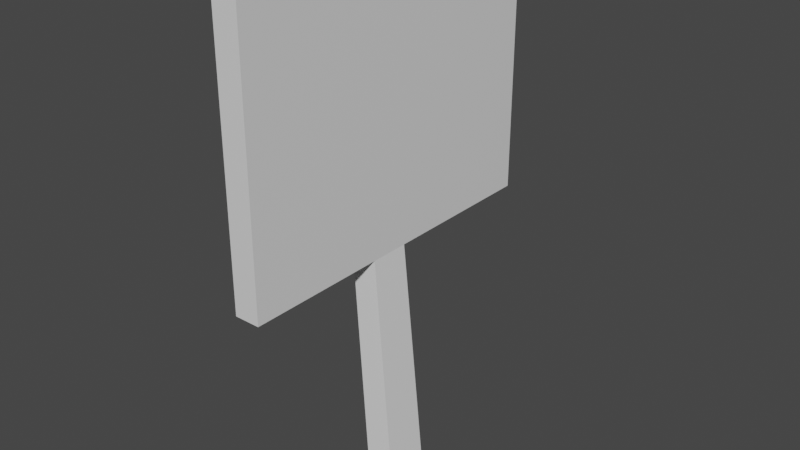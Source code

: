 # Source: Sign.blend  (saved by Blender 2.82.7; exported with 4.5.12 LTS)
import bpy
from mathutils import Matrix  # noqa: F401  (used for matrix-valued properties, if any)

bpy.ops.wm.read_factory_settings(use_empty=True)
scene = bpy.context.scene
scene.name = 'Scene'

# ---- collections
col_collection = bpy.data.collections.new('Collection'); scene.collection.children.link(col_collection)

# ---- materials (node trees are filled in below, after node groups)
mat_material = bpy.data.materials.new('Material')
mat_material.alpha_threshold = 0.0
mat_material.use_transparent_shadow = False
mat_material.line_color = (0.0, 0.0, 0.0, 1.0)

# ---- material node trees
mat_material.use_nodes = True; mat_material.node_tree.nodes.clear()
_N = mat_material.node_tree.nodes; _L = mat_material.node_tree.links
n0 = _N.new('ShaderNodeOutputMaterial'); n0.name = 'Material Output'; n0.location = (300, 300)
n1 = _N.new('ShaderNodeBsdfPrincipled'); n1.name = 'Principled BSDF'; n1.location = (10, 300)
n1.distribution = 'GGX'
n1.subsurface_method = 'BURLEY'
n1.inputs[2].default_value = 0.4
n1.inputs[3].default_value = 1.45
n1.inputs[27].default_value = (0.0, 0.0, 0.0, 1.0)
n1.inputs[28].default_value = 1.0
_L.new(n1.outputs[0], n0.inputs[0])
n0.is_active_output = True

# ---- world
world_world = bpy.data.worlds.new('World'); scene.world = world_world
world_world.use_nodes = True; world_world.node_tree.nodes.clear()
_N = world_world.node_tree.nodes; _L = world_world.node_tree.links
n0 = _N.new('ShaderNodeOutputWorld'); n0.name = 'World Output'; n0.location = (300, 300)
n1 = _N.new('ShaderNodeBackground'); n1.name = 'Background'; n1.location = (10, 300)
n1.inputs[0].default_value = (0.05088, 0.05088, 0.05088, 1.0)
_L.new(n1.outputs[0], n0.inputs[0])
n0.is_active_output = True
world_world.color = (0.05088, 0.05088, 0.05088)
world_world.use_sun_shadow = False
world_world.sun_shadow_jitter_overblur = 0.0

# ---- meshes
me_cube = bpy.data.meshes.new('Cube')
me_cube.from_pydata([(-1.817, 0.9039, 0.9069), (-1.817, 0.9039, -0.9069), (-1.817, -0.9099, 0.9069), (-1.817, -0.9099, -0.9069), (-3.631, 0.9039, 0.9069), (-3.631, 0.9039, -0.9069), (-3.631, -0.9099, 0.9069), (-3.631, -0.9099, -0.9069), (-3.631, 0.04525, -0.9069), (-3.631, -0.1686, -0.9069), (-1.817, 0.04525, 0.9069), (-1.817, -0.1686, 0.9069), (-3.631, -0.1686, 0.9069), (-3.631, 0.04525, 0.9069), (-1.817, -0.1686, -0.9069), (-1.817, 0.04525, -0.9069), (-1.601, -0.006513, -2.398), (-1.601, -0.2423, -2.398), (0.3991, -0.2423, -2.398), (0.3991, -0.006513, -2.398)], [], [(11, 12, 6, 2), (3, 2, 6, 7), (8, 13, 4, 5), (9, 14, 3, 7), (14, 11, 2, 3), (5, 4, 0, 1), (1, 0, 10, 15), (15, 10, 11, 14), (5, 1, 15, 8), (15, 14, 18, 19), (7, 6, 12, 9), (9, 12, 13, 8), (0, 4, 13, 10), (10, 13, 12, 11), (16, 19, 18, 17), (9, 8, 16, 17), (8, 15, 19, 16), (14, 9, 17, 18)])
_uv = me_cube.uv_layers.new(name='UVMap')
_uv.uv.foreach_set('vector', [0.7968, 0.4997, 0.7968, 0.744, 0.705, 0.744, 0.705, 0.4997, 0.4804, 0.4997, 0.705, 0.4997, 0.705, 0.744, 0.4804, 0.744, 0.4804, 0.871, 0.705, 0.871, 0.705, 0.9843, 0.4804, 0.9843, 0.3886, 0.744, 0.3886, 0.4997, 0.4804, 0.4997, 0.4804, 0.744, 0.4804, 0.4018, 0.705, 0.4018, 0.705, 0.4997, 0.4804, 0.4997, 0.4804, 0.01505, 0.705, 0.01505, 0.705, 0.2593, 0.4804, 0.2593, 0.4804, 0.2593, 0.705, 0.2593, 0.705, 0.3727, 0.4804, 0.3727, 0.4804, 0.3727, 0.705, 0.3727, 0.705, 0.4018, 0.4804, 0.4018, 0.2512, 0.2593, 0.4804, 0.2593, 0.4804, 0.3727, 0.2512, 0.3727, 0.4804, 0.3727, 0.4804, 0.4018, 0.159, 0.4018, 0.159, 0.3727, 0.4804, 0.744, 0.705, 0.744, 0.705, 0.8418, 0.4804, 0.8418, 0.4804, 0.8418, 0.705, 0.8418, 0.705, 0.871, 0.4804, 0.871, 0.9305, 0.4997, 0.9305, 0.744, 0.8242, 0.744, 0.8242, 0.4997, 0.8242, 0.4997, 0.8242, 0.744, 0.7968, 0.744, 0.7968, 0.4997, 0.03982, 0.744, 0.03982, 0.4997, 0.0672, 0.4997, 0.0672, 0.744, 0.4804, 0.8418, 0.4804, 0.871, 0.159, 0.871, 0.159, 0.8418, 0.4804, 0.1284, 0.4804, 0.3727, 0.159, 0.3727, 0.159, 0.1284, 0.3886, 0.4997, 0.3886, 0.744, 0.0672, 0.744, 0.0672, 0.4997])
me_cube.materials.append(mat_material)
me_cube.use_remesh_preserve_volume = False
me_cube.use_remesh_preserve_attributes = False
me_cube.use_mirror_vertex_groups = False
me_cube.update()

# ---- objects
ob_cube = bpy.data.objects.new('Cube', me_cube)

# ---- transforms, parenting, visibility, modifiers, constraints
ob_cube.location = (0.0, 0.0, 1.908)
ob_cube.scale = (0.07393, 1.0, 0.7914)
ob_cube.lock_rotations_4d = False
ob_cube.empty_display_type = 'ARROWS'
ob_cube.lineart.crease_threshold = 0.0

# ---- collection membership
col_collection.objects.link(ob_cube)

# ---- scene / render settings (as saved in the file)
scene.frame_start = 1; scene.frame_end = 250; scene.frame_set(1)
scene.render.engine = 'BLENDER_EEVEE_NEXT'
scene.cycles.use_denoising = False
scene.cycles.samples = 128
scene.cycles.sampling_pattern = 'TABULATED_SOBOL'
scene.cycles.use_adaptive_sampling = False
scene.cycles.use_light_tree = False
scene.view_settings.view_transform = 'Filmic'
bpy.context.view_layer.update()

# ---- added for rendering (the .blend has no active camera and no usable light): camera, sun
cam_auto = bpy.data.cameras.new('AutoCamera')
cam_auto.lens = 50.0
cam_auto.sensor_width = 36.0
cam_auto.clip_end = 1000.0
ob_auto_camera = bpy.data.objects.new('AutoCamera', cam_auto)
scene.collection.objects.link(ob_auto_camera)
ob_auto_camera.location = (2.83824, -3.55226, 3.68387)
ob_auto_camera.rotation_euler = (1.09748, -7.21219e-08, 0.694738)
scene.camera = ob_auto_camera
light_auto_sun = bpy.data.lights.new('AutoSun', 'SUN')
light_auto_sun.energy = 3.0
light_auto_sun.angle = 0.0523599
ob_auto_sun = bpy.data.objects.new('AutoSun', light_auto_sun)
scene.collection.objects.link(ob_auto_sun)
ob_auto_sun.rotation_euler = (0.872665, 0.174533, 0.523599)
bpy.context.view_layer.update()
